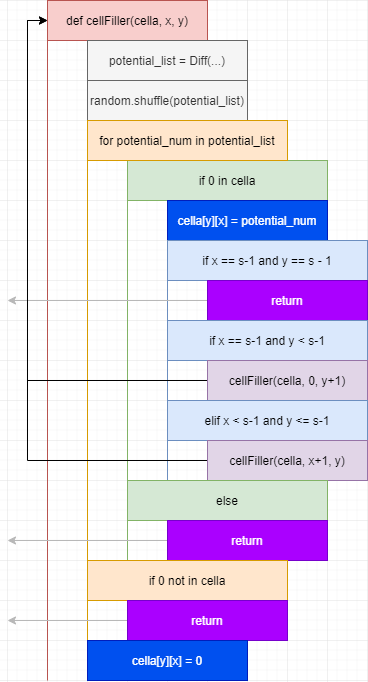

The diagram above was exported from draw.io. Its source (the exported page's mxGraphModel, read from the mxfile embedded in the PNG):
<mxGraphModel dx="1422" dy="822" grid="1" gridSize="10" guides="1" tooltips="1" connect="1" arrows="1" fold="1" page="1" pageScale="1" pageWidth="440" pageHeight="760" math="0" shadow="0">
  <root>
    <mxCell id="0" />
    <mxCell id="1" parent="0" />
    <mxCell id="EKGEt7JHeEh4VcYADJoy-24" value="" style="endArrow=none;html=1;entryX=0;entryY=1;entryDx=0;entryDy=0;exitX=0;exitY=0;exitDx=0;exitDy=0;fillColor=#f8cecc;strokeColor=#b85450;" edge="1" parent="1" target="EKGEt7JHeEh4VcYADJoy-1">
      <mxGeometry width="50" height="50" relative="1" as="geometry">
        <mxPoint x="80" y="720" as="sourcePoint" />
        <mxPoint x="80" y="240" as="targetPoint" />
      </mxGeometry>
    </mxCell>
    <mxCell id="EKGEt7JHeEh4VcYADJoy-21" value="" style="endArrow=none;html=1;entryX=0;entryY=1;entryDx=0;entryDy=0;exitX=0;exitY=0;exitDx=0;exitDy=0;fillColor=#ffe6cc;strokeColor=#d79b00;" edge="1" parent="1" source="EKGEt7JHeEh4VcYADJoy-17" target="EKGEt7JHeEh4VcYADJoy-6">
      <mxGeometry width="50" height="50" relative="1" as="geometry">
        <mxPoint x="90" y="320" as="sourcePoint" />
        <mxPoint x="140" y="270" as="targetPoint" />
      </mxGeometry>
    </mxCell>
    <mxCell id="EKGEt7JHeEh4VcYADJoy-22" value="" style="endArrow=none;html=1;entryX=0;entryY=1;entryDx=0;entryDy=0;fillColor=#d5e8d4;strokeColor=#82b366;" edge="1" parent="1">
      <mxGeometry width="50" height="50" relative="1" as="geometry">
        <mxPoint x="160" y="600" as="sourcePoint" />
        <mxPoint x="160" y="200" as="targetPoint" />
      </mxGeometry>
    </mxCell>
    <mxCell id="EKGEt7JHeEh4VcYADJoy-23" value="" style="endArrow=none;html=1;entryX=0;entryY=1;entryDx=0;entryDy=0;fillColor=#dae8fc;strokeColor=#6c8ebf;" edge="1" parent="1">
      <mxGeometry width="50" height="50" relative="1" as="geometry">
        <mxPoint x="200" y="520" as="sourcePoint" />
        <mxPoint x="200" y="240" as="targetPoint" />
      </mxGeometry>
    </mxCell>
    <mxCell id="EKGEt7JHeEh4VcYADJoy-1" value="def cellFiller(cella, x, y)" style="rounded=0;whiteSpace=wrap;html=1;fillColor=#f8cecc;strokeColor=#b85450;" vertex="1" parent="1">
      <mxGeometry x="80" y="40" width="160" height="40" as="geometry" />
    </mxCell>
    <mxCell id="EKGEt7JHeEh4VcYADJoy-2" value="potential_list = Diff(...)" style="rounded=0;whiteSpace=wrap;html=1;fillColor=#f5f5f5;strokeColor=#666666;fontColor=#333333;" vertex="1" parent="1">
      <mxGeometry x="120" y="80" width="160" height="40" as="geometry" />
    </mxCell>
    <mxCell id="EKGEt7JHeEh4VcYADJoy-3" value="random.shuffle(potential_list)" style="rounded=0;whiteSpace=wrap;html=1;fillColor=#f5f5f5;strokeColor=#666666;fontColor=#333333;" vertex="1" parent="1">
      <mxGeometry x="120" y="120" width="160" height="40" as="geometry" />
    </mxCell>
    <mxCell id="EKGEt7JHeEh4VcYADJoy-4" value="if 0 in cella" style="rounded=0;whiteSpace=wrap;html=1;fillColor=#d5e8d4;strokeColor=#82b366;" vertex="1" parent="1">
      <mxGeometry x="160" y="200" width="200" height="40" as="geometry" />
    </mxCell>
    <mxCell id="EKGEt7JHeEh4VcYADJoy-5" value="cella[y][x] = potential_num" style="rounded=0;whiteSpace=wrap;html=1;fillColor=#0050ef;strokeColor=#001DBC;fontColor=#ffffff;" vertex="1" parent="1">
      <mxGeometry x="200" y="240" width="160" height="40" as="geometry" />
    </mxCell>
    <mxCell id="EKGEt7JHeEh4VcYADJoy-6" value="for potential_num in potential_list" style="rounded=0;whiteSpace=wrap;html=1;fillColor=#ffe6cc;strokeColor=#d79b00;" vertex="1" parent="1">
      <mxGeometry x="120" y="160" width="200" height="40" as="geometry" />
    </mxCell>
    <mxCell id="EKGEt7JHeEh4VcYADJoy-7" value="if x == s-1 and y == s - 1" style="rounded=0;whiteSpace=wrap;html=1;fillColor=#dae8fc;strokeColor=#6c8ebf;" vertex="1" parent="1">
      <mxGeometry x="200" y="280" width="200" height="40" as="geometry" />
    </mxCell>
    <mxCell id="EKGEt7JHeEh4VcYADJoy-27" style="edgeStyle=orthogonalEdgeStyle;rounded=0;orthogonalLoop=1;jettySize=auto;html=1;fontColor=#FFFFFF;fillColor=#f5f5f5;strokeColor=#B8B8B8;" edge="1" parent="1" source="EKGEt7JHeEh4VcYADJoy-8">
      <mxGeometry relative="1" as="geometry">
        <mxPoint x="40" y="340" as="targetPoint" />
      </mxGeometry>
    </mxCell>
    <mxCell id="EKGEt7JHeEh4VcYADJoy-8" value="return" style="rounded=0;whiteSpace=wrap;html=1;fillColor=#aa00ff;strokeColor=#7700CC;fontColor=#ffffff;" vertex="1" parent="1">
      <mxGeometry x="240" y="320" width="160" height="40" as="geometry" />
    </mxCell>
    <mxCell id="EKGEt7JHeEh4VcYADJoy-9" value="if x == s-1 and y &amp;lt; s-1" style="rounded=0;whiteSpace=wrap;html=1;fillColor=#dae8fc;strokeColor=#6c8ebf;" vertex="1" parent="1">
      <mxGeometry x="200" y="360" width="200" height="40" as="geometry" />
    </mxCell>
    <mxCell id="EKGEt7JHeEh4VcYADJoy-19" style="edgeStyle=orthogonalEdgeStyle;rounded=0;orthogonalLoop=1;jettySize=auto;html=1;entryX=0;entryY=0.5;entryDx=0;entryDy=0;" edge="1" parent="1" source="EKGEt7JHeEh4VcYADJoy-10" target="EKGEt7JHeEh4VcYADJoy-1">
      <mxGeometry relative="1" as="geometry">
        <Array as="points">
          <mxPoint x="60" y="420" />
          <mxPoint x="60" y="60" />
        </Array>
      </mxGeometry>
    </mxCell>
    <mxCell id="EKGEt7JHeEh4VcYADJoy-10" value="cellFiller(cella, 0, y+1)" style="rounded=0;whiteSpace=wrap;html=1;fillColor=#e1d5e7;strokeColor=#9673a6;" vertex="1" parent="1">
      <mxGeometry x="240" y="400" width="160" height="40" as="geometry" />
    </mxCell>
    <mxCell id="EKGEt7JHeEh4VcYADJoy-11" value="elif x &amp;lt; s-1 and y &amp;lt;= s-1" style="rounded=0;whiteSpace=wrap;html=1;fillColor=#dae8fc;strokeColor=#6c8ebf;" vertex="1" parent="1">
      <mxGeometry x="200" y="440" width="200" height="40" as="geometry" />
    </mxCell>
    <mxCell id="EKGEt7JHeEh4VcYADJoy-20" style="edgeStyle=orthogonalEdgeStyle;rounded=0;orthogonalLoop=1;jettySize=auto;html=1;entryX=0;entryY=0.5;entryDx=0;entryDy=0;" edge="1" parent="1" source="EKGEt7JHeEh4VcYADJoy-12" target="EKGEt7JHeEh4VcYADJoy-1">
      <mxGeometry relative="1" as="geometry">
        <Array as="points">
          <mxPoint x="60" y="500" />
          <mxPoint x="60" y="60" />
        </Array>
      </mxGeometry>
    </mxCell>
    <mxCell id="EKGEt7JHeEh4VcYADJoy-12" value="cellFiller(cella, x+1, y)" style="rounded=0;whiteSpace=wrap;html=1;fillColor=#e1d5e7;strokeColor=#9673a6;" vertex="1" parent="1">
      <mxGeometry x="240" y="480" width="160" height="40" as="geometry" />
    </mxCell>
    <mxCell id="EKGEt7JHeEh4VcYADJoy-13" value="else" style="rounded=0;whiteSpace=wrap;html=1;fillColor=#d5e8d4;strokeColor=#82b366;" vertex="1" parent="1">
      <mxGeometry x="160" y="520" width="200" height="40" as="geometry" />
    </mxCell>
    <mxCell id="EKGEt7JHeEh4VcYADJoy-26" style="edgeStyle=orthogonalEdgeStyle;rounded=0;orthogonalLoop=1;jettySize=auto;html=1;fontColor=#FFFFFF;fillColor=#f5f5f5;strokeColor=#B8B8B8;" edge="1" parent="1" source="EKGEt7JHeEh4VcYADJoy-14">
      <mxGeometry relative="1" as="geometry">
        <mxPoint x="40" y="580" as="targetPoint" />
      </mxGeometry>
    </mxCell>
    <mxCell id="EKGEt7JHeEh4VcYADJoy-14" value="return" style="rounded=0;whiteSpace=wrap;html=1;fillColor=#aa00ff;strokeColor=#7700CC;fontColor=#ffffff;" vertex="1" parent="1">
      <mxGeometry x="200" y="560" width="160" height="40" as="geometry" />
    </mxCell>
    <mxCell id="EKGEt7JHeEh4VcYADJoy-15" value="if 0 not in cella" style="rounded=0;whiteSpace=wrap;html=1;fillColor=#ffe6cc;strokeColor=#d79b00;" vertex="1" parent="1">
      <mxGeometry x="120" y="600" width="200" height="40" as="geometry" />
    </mxCell>
    <mxCell id="EKGEt7JHeEh4VcYADJoy-25" style="edgeStyle=orthogonalEdgeStyle;rounded=0;orthogonalLoop=1;jettySize=auto;html=1;exitX=0;exitY=0.5;exitDx=0;exitDy=0;fontColor=#FFFFFF;fillColor=#f5f5f5;strokeColor=#B8B8B8;" edge="1" parent="1" source="EKGEt7JHeEh4VcYADJoy-16">
      <mxGeometry relative="1" as="geometry">
        <mxPoint x="40" y="660" as="targetPoint" />
      </mxGeometry>
    </mxCell>
    <mxCell id="EKGEt7JHeEh4VcYADJoy-16" value="return" style="rounded=0;whiteSpace=wrap;html=1;fillColor=#aa00ff;strokeColor=#7700CC;fontColor=#ffffff;" vertex="1" parent="1">
      <mxGeometry x="160" y="640" width="160" height="40" as="geometry" />
    </mxCell>
    <mxCell id="EKGEt7JHeEh4VcYADJoy-17" value="cella[y][x] = 0" style="rounded=0;whiteSpace=wrap;html=1;fillColor=#0050ef;strokeColor=#001DBC;fontColor=#ffffff;" vertex="1" parent="1">
      <mxGeometry x="120" y="680" width="160" height="40" as="geometry" />
    </mxCell>
  </root>
</mxGraphModel>